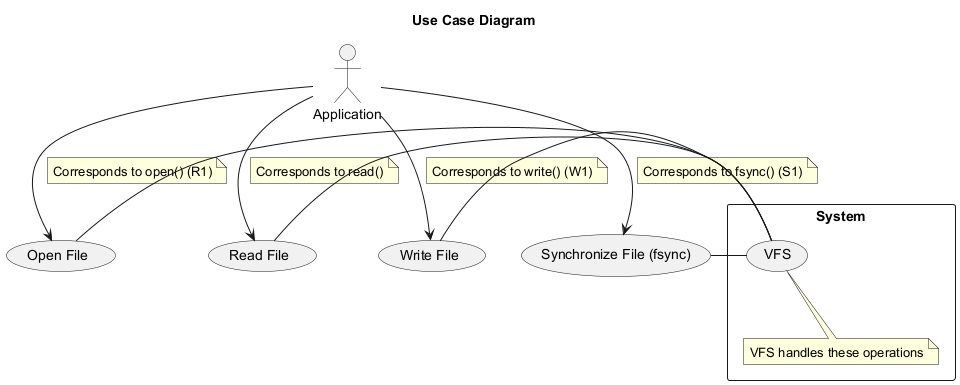

The diagram above was rendered by PlantUML. Its source (embedded in the PNG):
@startuml
title Use Case Diagram

actor Application

usecase "Open File" as UC_Open
usecase "Read File" as UC_Read
usecase "Write File" as UC_Write
usecase "Synchronize File (fsync)" as UC_Fsync

Application --> UC_Open
note on link
  Corresponds to open() (R1)
end note
Application --> UC_Read
note on link
  Corresponds to read()
end note
Application --> UC_Write
note on link
  Corresponds to write() (W1)
end note
Application --> UC_Fsync
note on link
  Corresponds to fsync() (S1)
end note

rectangle System {
  UC_Open - (VFS)
  UC_Read - (VFS)
  UC_Write - (VFS)
  UC_Fsync - (VFS)
  note "VFS handles these operations" as VFS_Note
  (VFS) .. VFS_Note
}

@enduml